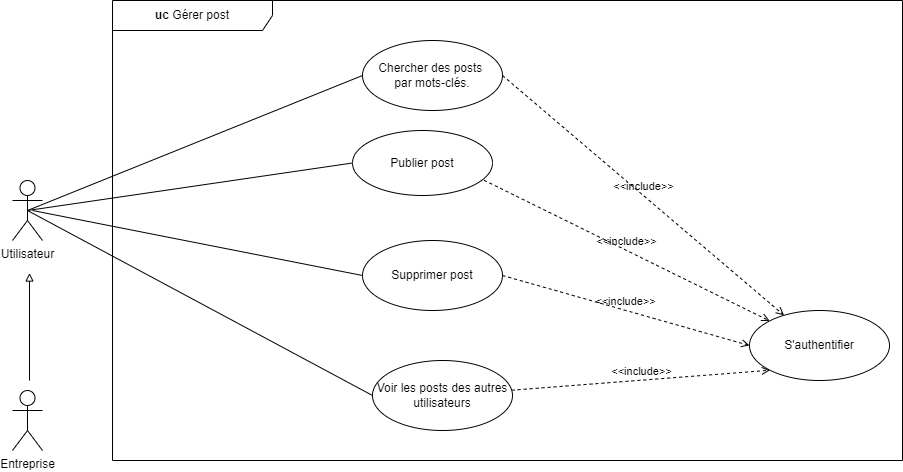

The diagram above was exported from draw.io. Its source (the exported page's mxGraphModel, read from the mxfile embedded in the PNG):
<mxGraphModel dx="1863" dy="606" grid="1" gridSize="10" guides="1" tooltips="1" connect="1" arrows="1" fold="1" page="1" pageScale="1" pageWidth="827" pageHeight="1169" math="0" shadow="0">
  <root>
    <mxCell id="0" />
    <mxCell id="1" parent="0" />
    <mxCell id="XZpyzHe-VvhHI79aUaks-1" value="Utilisateur" style="shape=umlActor;verticalLabelPosition=bottom;verticalAlign=top;html=1;outlineConnect=0;" parent="1" vertex="1">
      <mxGeometry x="-50" y="250" width="30" height="60" as="geometry" />
    </mxCell>
    <mxCell id="XZpyzHe-VvhHI79aUaks-2" value="" style="endArrow=none;html=1;rounded=0;exitX=0.5;exitY=0.5;exitDx=0;exitDy=0;exitPerimeter=0;entryX=0;entryY=0.5;entryDx=0;entryDy=0;" parent="1" source="XZpyzHe-VvhHI79aUaks-1" target="XZpyzHe-VvhHI79aUaks-3" edge="1">
      <mxGeometry width="50" height="50" relative="1" as="geometry">
        <mxPoint x="104.99000000000001" y="270" as="sourcePoint" />
        <mxPoint x="290" y="270" as="targetPoint" />
      </mxGeometry>
    </mxCell>
    <mxCell id="XZpyzHe-VvhHI79aUaks-14" value="&amp;lt;&amp;lt;include&amp;gt;&amp;gt;" style="html=1;verticalAlign=bottom;labelBackgroundColor=none;endArrow=open;endFill=0;dashed=1;rounded=0;exitX=0.94;exitY=0.766;exitDx=0;exitDy=0;exitPerimeter=0;" parent="1" source="XZpyzHe-VvhHI79aUaks-3" target="XZpyzHe-VvhHI79aUaks-15" edge="1">
      <mxGeometry width="160" relative="1" as="geometry">
        <mxPoint x="490" y="270" as="sourcePoint" />
        <mxPoint x="670" y="420" as="targetPoint" />
      </mxGeometry>
    </mxCell>
    <mxCell id="XZpyzHe-VvhHI79aUaks-15" value="S'authentifier" style="ellipse;whiteSpace=wrap;html=1;" parent="1" vertex="1">
      <mxGeometry x="687" y="380" width="140" height="70" as="geometry" />
    </mxCell>
    <mxCell id="XZpyzHe-VvhHI79aUaks-22" value="" style="endArrow=none;html=1;rounded=0;exitX=0;exitY=0.5;exitDx=0;exitDy=0;" parent="1" source="XZpyzHe-VvhHI79aUaks-23" edge="1">
      <mxGeometry width="50" height="50" relative="1" as="geometry">
        <mxPoint x="310" y="550" as="sourcePoint" />
        <mxPoint x="-30" y="280" as="targetPoint" />
      </mxGeometry>
    </mxCell>
    <mxCell id="XZpyzHe-VvhHI79aUaks-24" value="&amp;lt;&amp;lt;include&amp;gt;&amp;gt;" style="html=1;verticalAlign=bottom;labelBackgroundColor=none;endArrow=open;endFill=0;dashed=1;rounded=0;exitX=1;exitY=0.5;exitDx=0;exitDy=0;entryX=0;entryY=0.5;entryDx=0;entryDy=0;" parent="1" source="XZpyzHe-VvhHI79aUaks-23" target="XZpyzHe-VvhHI79aUaks-15" edge="1">
      <mxGeometry width="160" relative="1" as="geometry">
        <mxPoint x="450" y="480" as="sourcePoint" />
        <mxPoint x="698" y="611" as="targetPoint" />
      </mxGeometry>
    </mxCell>
    <mxCell id="XZpyzHe-VvhHI79aUaks-25" value="&lt;b&gt;uc&lt;/b&gt;&amp;nbsp;Gérer post" style="shape=umlFrame;whiteSpace=wrap;html=1;pointerEvents=0;recursiveResize=0;container=0;collapsible=0;width=160;" parent="1" vertex="1">
      <mxGeometry x="50" y="70" width="790" height="460" as="geometry" />
    </mxCell>
    <mxCell id="XZpyzHe-VvhHI79aUaks-29" value="" style="endArrow=none;html=1;rounded=0;exitX=0.5;exitY=0.5;exitDx=0;exitDy=0;exitPerimeter=0;entryX=0;entryY=0.5;entryDx=0;entryDy=0;" parent="1" source="XZpyzHe-VvhHI79aUaks-1" target="XZpyzHe-VvhHI79aUaks-30" edge="1">
      <mxGeometry width="50" height="50" relative="1" as="geometry">
        <mxPoint x="90" y="240" as="sourcePoint" />
        <mxPoint x="253.54999999999995" y="90" as="targetPoint" />
      </mxGeometry>
    </mxCell>
    <mxCell id="XZpyzHe-VvhHI79aUaks-31" value="&amp;lt;&amp;lt;include&amp;gt;&amp;gt;" style="html=1;verticalAlign=bottom;labelBackgroundColor=none;endArrow=open;endFill=0;dashed=1;rounded=0;entryX=0;entryY=1;entryDx=0;entryDy=0;" parent="1" source="XZpyzHe-VvhHI79aUaks-30" target="XZpyzHe-VvhHI79aUaks-15" edge="1">
      <mxGeometry width="160" relative="1" as="geometry">
        <mxPoint x="460" y="560" as="sourcePoint" />
        <mxPoint x="663" y="500" as="targetPoint" />
      </mxGeometry>
    </mxCell>
    <mxCell id="XZpyzHe-VvhHI79aUaks-36" value="" style="endArrow=none;html=1;rounded=0;exitX=0.5;exitY=0.5;exitDx=0;exitDy=0;exitPerimeter=0;entryX=0;entryY=0.5;entryDx=0;entryDy=0;" parent="1" source="XZpyzHe-VvhHI79aUaks-1" target="XZpyzHe-VvhHI79aUaks-35" edge="1">
      <mxGeometry width="50" height="50" relative="1" as="geometry">
        <mxPoint x="90" y="270" as="sourcePoint" />
        <mxPoint x="150" y="220" as="targetPoint" />
      </mxGeometry>
    </mxCell>
    <mxCell id="yD5C3kpJuHhDSjxjNm-L-5" value="" style="endArrow=none;html=1;rounded=0;endFill=0;startArrow=block;startFill=0;exitX=0.5;exitY=1;exitDx=0;exitDy=0;" parent="1" edge="1">
      <mxGeometry width="50" height="50" relative="1" as="geometry">
        <mxPoint x="-33" y="342.5" as="sourcePoint" />
        <mxPoint x="-33" y="450" as="targetPoint" />
      </mxGeometry>
    </mxCell>
    <mxCell id="yD5C3kpJuHhDSjxjNm-L-7" value="Entreprise" style="shape=umlActor;verticalLabelPosition=bottom;verticalAlign=top;html=1;outlineConnect=0;" parent="1" vertex="1">
      <mxGeometry x="-50" y="460" width="30" height="60" as="geometry" />
    </mxCell>
    <mxCell id="_6R7D1Fogwkan9SNVrVY-1" value="&amp;lt;&amp;lt;include&amp;gt;&amp;gt;" style="html=1;verticalAlign=bottom;labelBackgroundColor=none;endArrow=open;endFill=0;dashed=1;rounded=0;exitX=1;exitY=0.5;exitDx=0;exitDy=0;" edge="1" parent="1" source="XZpyzHe-VvhHI79aUaks-35" target="XZpyzHe-VvhHI79aUaks-15">
      <mxGeometry width="160" relative="1" as="geometry">
        <mxPoint x="450" y="150" as="sourcePoint" />
        <mxPoint x="735" y="290" as="targetPoint" />
      </mxGeometry>
    </mxCell>
    <mxCell id="XZpyzHe-VvhHI79aUaks-30" value="Voir les posts des autres&lt;br&gt;utilisateurs" style="ellipse;whiteSpace=wrap;html=1;" parent="1" vertex="1">
      <mxGeometry x="310" y="430" width="140" height="70" as="geometry" />
    </mxCell>
    <mxCell id="XZpyzHe-VvhHI79aUaks-35" value="Chercher des posts&amp;nbsp;&lt;br&gt;par mots-clés." style="ellipse;whiteSpace=wrap;html=1;" parent="1" vertex="1">
      <mxGeometry x="300" y="110" width="140" height="70" as="geometry" />
    </mxCell>
    <mxCell id="XZpyzHe-VvhHI79aUaks-23" value="Supprimer post" style="ellipse;whiteSpace=wrap;html=1;" parent="1" vertex="1">
      <mxGeometry x="300" y="310" width="140" height="70" as="geometry" />
    </mxCell>
    <mxCell id="XZpyzHe-VvhHI79aUaks-3" value="Publier post" style="ellipse;whiteSpace=wrap;html=1;" parent="1" vertex="1">
      <mxGeometry x="290" y="200" width="140" height="65" as="geometry" />
    </mxCell>
  </root>
</mxGraphModel>